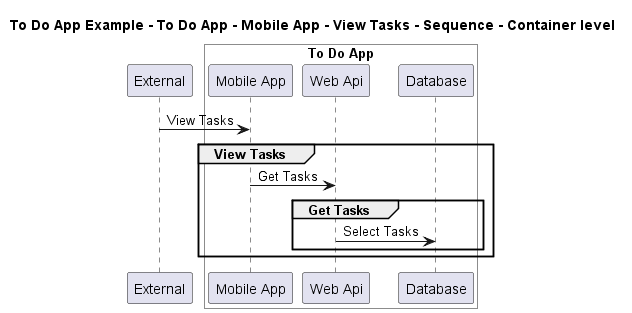

The diagram above was rendered by PlantUML. Its source (embedded in the PNG):
@startuml

title To Do App Example - To Do App - Mobile App - View Tasks - Sequence - Container level

participant "External" as C4InterFlow.SoftwareSystems.ExternalSystem

box "To Do App" #White
    participant "Mobile App" as ToDoAppExample.SoftwareSystems.ToDoApp.Containers.MobileApp
    participant "Web Api" as ToDoAppExample.SoftwareSystems.ToDoApp.Containers.WebApi
    participant "Database" as ToDoAppExample.SoftwareSystems.ToDoApp.Containers.Database
end box


C4InterFlow.SoftwareSystems.ExternalSystem -> ToDoAppExample.SoftwareSystems.ToDoApp.Containers.MobileApp : View Tasks
group View Tasks
ToDoAppExample.SoftwareSystems.ToDoApp.Containers.MobileApp -> ToDoAppExample.SoftwareSystems.ToDoApp.Containers.WebApi : Get Tasks
group Get Tasks
ToDoAppExample.SoftwareSystems.ToDoApp.Containers.WebApi -> ToDoAppExample.SoftwareSystems.ToDoApp.Containers.Database : Select Tasks
end
end


@enduml